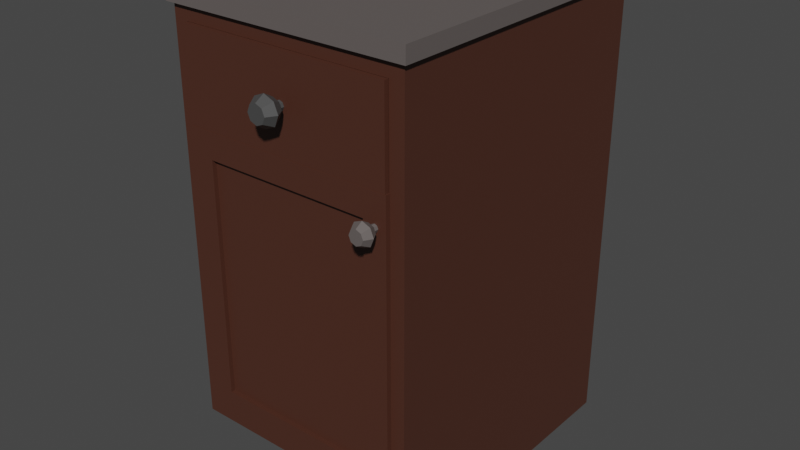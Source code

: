 # Source: SingleDoorBaseCabinetWDrawer1.blend  (saved by Blender 3.2.14; exported with 4.5.12 LTS)
import bpy
from mathutils import Matrix  # noqa: F401  (used for matrix-valued properties, if any)

bpy.ops.wm.read_factory_settings(use_empty=True)
scene = bpy.context.scene
scene.name = 'Scene'

# ---- collections
col_collection = bpy.data.collections.new('Collection'); scene.collection.children.link(col_collection)

# ---- materials (node trees are filled in below, after node groups)
mat_woodsingledoorbasecabinetwdrawer1 = bpy.data.materials.new('WoodSingleDoorbaseCabinetWDrawer1')
mat_marblesingledoorbasecabinetwdrawer1 = bpy.data.materials.new('MarbleSingleDoorbaseCabinetWDrawer1')
mat_wooddoor1singledoorbasecabinetwdrawer1 = bpy.data.materials.new('WoodDoor1SingleDoorbaseCabinetWDrawer1')
mat_metaldoor1singledoorbasecabinetwdrawer1 = bpy.data.materials.new('MetalDoor1SingleDoorbaseCabinetWDrawer1')
mat_wooddrawer1singledoorbasecabinetwdrawer1 = bpy.data.materials.new('WoodDrawer1SingleDoorbaseCabinetWDrawer1')
mat_metaldrawer1singledoorbasecabinetwdrawer1 = bpy.data.materials.new('MetalDrawer1SingleDoorbaseCabinetWDrawer1')

# ---- material node trees
mat_woodsingledoorbasecabinetwdrawer1.use_nodes = True; mat_woodsingledoorbasecabinetwdrawer1.node_tree.nodes.clear()
_N = mat_woodsingledoorbasecabinetwdrawer1.node_tree.nodes; _L = mat_woodsingledoorbasecabinetwdrawer1.node_tree.links
n0 = _N.new('ShaderNodeBsdfPrincipled'); n0.name = 'Principled BSDF'; n0.location = (10, 300)
n0.distribution = 'GGX'
n0.subsurface_method = 'RANDOM_WALK_SKIN'
n0.inputs[0].default_value = (0.07227, 0.02519, 0.01521, 1.0)
n0.inputs[3].default_value = 1.45
n0.inputs[27].default_value = (0.0, 0.0, 0.0, 1.0)
n0.inputs[28].default_value = 1.0
n1 = _N.new('ShaderNodeOutputMaterial'); n1.name = 'Material Output'; n1.location = (300, 300)
_L.new(n0.outputs[0], n1.inputs[0])
n1.is_active_output = True
mat_marblesingledoorbasecabinetwdrawer1.use_nodes = True; mat_marblesingledoorbasecabinetwdrawer1.node_tree.nodes.clear()
_N = mat_marblesingledoorbasecabinetwdrawer1.node_tree.nodes; _L = mat_marblesingledoorbasecabinetwdrawer1.node_tree.links
n0 = _N.new('ShaderNodeBsdfPrincipled'); n0.name = 'Principled BSDF'; n0.location = (10, 300)
n0.distribution = 'GGX'
n0.subsurface_method = 'RANDOM_WALK_SKIN'
n0.inputs[0].default_value = (0.1248, 0.107, 0.1022, 1.0)
n0.inputs[3].default_value = 1.45
n0.inputs[27].default_value = (0.0, 0.0, 0.0, 1.0)
n0.inputs[28].default_value = 1.0
n1 = _N.new('ShaderNodeOutputMaterial'); n1.name = 'Material Output'; n1.location = (300, 300)
_L.new(n0.outputs[0], n1.inputs[0])
n1.is_active_output = True
mat_wooddoor1singledoorbasecabinetwdrawer1.use_nodes = True; mat_wooddoor1singledoorbasecabinetwdrawer1.node_tree.nodes.clear()
_N = mat_wooddoor1singledoorbasecabinetwdrawer1.node_tree.nodes; _L = mat_wooddoor1singledoorbasecabinetwdrawer1.node_tree.links
n0 = _N.new('ShaderNodeBsdfPrincipled'); n0.name = 'Principled BSDF'; n0.location = (10, 300)
n0.distribution = 'GGX'
n0.subsurface_method = 'RANDOM_WALK_SKIN'
n0.inputs[0].default_value = (0.07227, 0.02519, 0.01521, 1.0)
n0.inputs[3].default_value = 1.45
n0.inputs[27].default_value = (0.0, 0.0, 0.0, 1.0)
n0.inputs[28].default_value = 1.0
n1 = _N.new('ShaderNodeOutputMaterial'); n1.name = 'Material Output'; n1.location = (300, 300)
_L.new(n0.outputs[0], n1.inputs[0])
n1.is_active_output = True
mat_metaldoor1singledoorbasecabinetwdrawer1.use_nodes = True; mat_metaldoor1singledoorbasecabinetwdrawer1.node_tree.nodes.clear()
_N = mat_metaldoor1singledoorbasecabinetwdrawer1.node_tree.nodes; _L = mat_metaldoor1singledoorbasecabinetwdrawer1.node_tree.links
n0 = _N.new('ShaderNodeBsdfPrincipled'); n0.name = 'Principled BSDF'; n0.location = (10, 300)
n0.distribution = 'GGX'
n0.subsurface_method = 'RANDOM_WALK_SKIN'
n0.inputs[0].default_value = (0.1248, 0.107, 0.1022, 1.0)
n0.inputs[3].default_value = 1.45
n0.inputs[27].default_value = (0.0, 0.0, 0.0, 1.0)
n0.inputs[28].default_value = 1.0
n1 = _N.new('ShaderNodeOutputMaterial'); n1.name = 'Material Output'; n1.location = (300, 300)
_L.new(n0.outputs[0], n1.inputs[0])
n1.is_active_output = True
mat_wooddrawer1singledoorbasecabinetwdrawer1.use_nodes = True; mat_wooddrawer1singledoorbasecabinetwdrawer1.node_tree.nodes.clear()
_N = mat_wooddrawer1singledoorbasecabinetwdrawer1.node_tree.nodes; _L = mat_wooddrawer1singledoorbasecabinetwdrawer1.node_tree.links
n0 = _N.new('ShaderNodeBsdfPrincipled'); n0.name = 'Principled BSDF'; n0.location = (10, 300)
n0.distribution = 'GGX'
n0.subsurface_method = 'RANDOM_WALK_SKIN'
n0.inputs[0].default_value = (0.07227, 0.02519, 0.01521, 1.0)
n0.inputs[3].default_value = 1.45
n0.inputs[27].default_value = (0.0, 0.0, 0.0, 1.0)
n0.inputs[28].default_value = 1.0
n1 = _N.new('ShaderNodeOutputMaterial'); n1.name = 'Material Output'; n1.location = (300, 300)
_L.new(n0.outputs[0], n1.inputs[0])
n1.is_active_output = True
mat_metaldrawer1singledoorbasecabinetwdrawer1.use_nodes = True; mat_metaldrawer1singledoorbasecabinetwdrawer1.node_tree.nodes.clear()
_N = mat_metaldrawer1singledoorbasecabinetwdrawer1.node_tree.nodes; _L = mat_metaldrawer1singledoorbasecabinetwdrawer1.node_tree.links
n0 = _N.new('ShaderNodeBsdfPrincipled'); n0.name = 'Principled BSDF'; n0.location = (10, 300)
n0.distribution = 'GGX'
n0.subsurface_method = 'RANDOM_WALK_SKIN'
n0.inputs[0].default_value = (0.06301, 0.06301, 0.06301, 1.0)
n0.inputs[3].default_value = 1.45
n0.inputs[27].default_value = (0.0, 0.0, 0.0, 1.0)
n0.inputs[28].default_value = 1.0
n1 = _N.new('ShaderNodeOutputMaterial'); n1.name = 'Material Output'; n1.location = (300, 300)
_L.new(n0.outputs[0], n1.inputs[0])
n1.is_active_output = True

# ---- world
world_world = bpy.data.worlds.new('World'); scene.world = world_world
world_world.use_nodes = True; world_world.node_tree.nodes.clear()
_N = world_world.node_tree.nodes; _L = world_world.node_tree.links
n0 = _N.new('ShaderNodeOutputWorld'); n0.name = 'World Output'; n0.location = (300, 300)
n1 = _N.new('ShaderNodeBackground'); n1.name = 'Background'; n1.location = (10, 300)
n1.inputs[0].default_value = (0.05088, 0.05088, 0.05088, 1.0)
_L.new(n1.outputs[0], n0.inputs[0])
n0.is_active_output = True
world_world.color = (0.05088, 0.05088, 0.05088)
world_world.use_sun_shadow = False
world_world.sun_shadow_jitter_overblur = 0.0

# ---- meshes
me_cube_002 = bpy.data.meshes.new('Cube.002')
me_cube_002.from_pydata([(-0.2063, -0.2926, 0.4189), (-0.2341, 0.2926, 0.4467), (0.2063, -0.2926, 0.4189), (0.2341, 0.2926, 0.4467), (-0.2341, -0.2926, 0.4467), (0.2341, -0.2926, 0.4467), (-0.2063, 0.2783, 0.4189), (0.2063, 0.2783, 0.4189), (-0.2063, -0.2926, -0.3091), (-0.2341, 0.2926, -0.3369), (0.2063, -0.2926, -0.3091), (0.2341, 0.2926, -0.3369), (-0.2341, -0.2926, -0.3369), (0.2341, -0.2926, -0.3369), (-0.2063, 0.2783, -0.3091), (0.2063, 0.2783, -0.3091), (-0.2341, -0.1756, 0.4467), (0.2341, -0.1756, 0.4467), (-0.2341, -0.1756, -0.3369), (0.2341, -0.1756, -0.3369), (0.2341, 0.2926, -0.4318), (-0.2341, 0.2926, -0.4318), (0.2341, -0.1756, -0.4318), (-0.2341, -0.1756, -0.4318), (-0.2431, -0.1801, 0.4467), (-0.2431, 0.3063, 0.4467), (0.2431, 0.3063, 0.4467), (0.2431, -0.1801, 0.4467), (0.2431, -0.3017, 0.4467), (-0.2431, -0.3017, 0.4467), (-0.2431, -0.1801, 0.4764), (-0.2431, 0.3063, 0.4764), (0.2431, 0.3063, 0.4764), (0.2431, -0.1801, 0.4764), (0.2431, -0.3017, 0.4764), (-0.2431, -0.3017, 0.4764), (-0.2223, -0.2914, 0.2372), (-0.2223, -0.2914, 0.2441), (-0.2223, 0.285, 0.2372), (-0.2223, 0.285, 0.2441), (0.2223, -0.2914, 0.2372), (0.2223, -0.2914, 0.2441), (0.2223, 0.285, 0.2372), (0.2223, 0.285, 0.2441), (-0.2341, 0.2926, 0.2589), (0.2341, 0.2926, 0.2589), (0.2063, 0.2783, 0.2444), (0.2063, -0.2926, 0.2444), (-0.2063, 0.2783, 0.2444), (-0.2341, -0.2926, 0.2589), (0.2341, -0.2926, 0.2589), (-0.2063, -0.2926, 0.2444), (-0.2341, -0.1756, 0.2589), (0.2341, -0.1756, 0.2589)], [], [(45, 11, 9, 44), (53, 19, 11, 45), (49, 12, 8, 51), (47, 46, 15, 10), (51, 8, 14, 48), (17, 3, 26, 27), (47, 10, 13, 50), (46, 48, 14, 15), (0, 2, 5, 4), (2, 0, 6, 7), (8, 10, 15, 14), (18, 19, 13, 12), (10, 8, 12, 13), (52, 18, 12, 49), (44, 9, 18, 52), (9, 11, 20, 21), (1, 16, 24, 25), (50, 13, 19, 53), (21, 20, 22, 23), (19, 18, 23, 22), (11, 19, 22, 20), (18, 9, 21, 23), (27, 26, 32, 33), (25, 24, 30, 31), (3, 1, 25, 26), (16, 4, 29, 24), (4, 5, 28, 29), (5, 17, 27, 28), (33, 30, 35, 34), (32, 31, 30, 33), (29, 28, 34, 35), (26, 25, 31, 32), (24, 29, 35, 30), (28, 27, 33, 34), (36, 37, 39, 38), (38, 39, 43, 42), (42, 43, 41, 40), (40, 41, 37, 36), (38, 42, 40, 36), (43, 39, 37, 41), (5, 50, 53, 17), (1, 44, 52, 16), (16, 52, 49, 4), (7, 6, 48, 46), (2, 47, 50, 5), (0, 51, 48, 6), (2, 7, 46, 47), (4, 49, 51, 0), (17, 53, 45, 3), (3, 45, 44, 1)])
me_cube_002.polygons.foreach_set('material_index', [0, 0, 0, 0, 0, 1, 0, 0, 0, 0, 0, 0, 0, 0, 0, 0, 1, 0, 0, 0, 0, 0, 1, 1, 1, 1, 1, 1, 1, 1, 1, 1, 1, 1, 0, 0, 0, 0, 0, 0, 0, 0, 0, 0, 0, 0, 0, 0, 0, 0])
_uv = me_cube_002.uv_layers.new(name='UVMap')
_uv.uv.foreach_set('vector', [0.5651, 0.5, 0.375, 0.5, 0.375, 0.25, 0.5651, 0.25, 0.5651, 0.7, 0.375, 0.7, 0.375, 0.5, 0.5651, 0.5, 0.5651, 1.0, 0.375, 1.0, 0.3828, 0.9852, 0.561, 0.9852, 0.561, 0.7648, 0.561, 0.7648, 0.3828, 0.7648, 0.3828, 0.7648, 0.561, 0.9852, 0.3828, 0.9852, 0.3828, 0.9852, 0.561, 0.9852, 0.625, 0.7, 0.625, 0.5, 0.625, 0.5, 0.625, 0.7, 0.561, 0.7648, 0.3828, 0.7648, 0.375, 0.75, 0.5651, 0.75, 0.561, 0.7648, 0.561, 0.9852, 0.3828, 0.9852, 0.3828, 0.7648, 0.6172, 0.9852, 0.6172, 0.7648, 0.625, 0.75, 0.625, 1.0, 0.6172, 0.7648, 0.6172, 0.9852, 0.6172, 0.9852, 0.6172, 0.7648, 0.3828, 0.9852, 0.3828, 0.7648, 0.3828, 0.7648, 0.3828, 0.9852, 0.125, 0.7, 0.375, 0.7, 0.375, 0.75, 0.125, 0.75, 0.3828, 0.7648, 0.3828, 0.9852, 0.375, 1.0, 0.375, 0.75, 0.5651, 0.05, 0.375, 0.05, 0.375, 0.0, 0.5651, 0.0, 0.5651, 0.25, 0.375, 0.25, 0.375, 0.05, 0.5651, 0.05, 0.375, 0.25, 0.375, 0.5, 0.375, 0.5, 0.375, 0.25, 0.625, 0.25, 0.625, 0.05, 0.625, 0.05, 0.625, 0.25, 0.5651, 0.75, 0.375, 0.75, 0.375, 0.7, 0.5651, 0.7, 0.125, 0.5, 0.375, 0.5, 0.375, 0.7, 0.125, 0.7, 0.375, 0.7, 0.125, 0.7, 0.125, 0.7, 0.375, 0.7, 0.375, 0.5, 0.375, 0.7, 0.375, 0.7, 0.375, 0.5, 0.375, 0.05, 0.375, 0.25, 0.375, 0.25, 0.375, 0.05, 0.625, 0.7, 0.625, 0.5, 0.625, 0.5, 0.625, 0.7, 0.625, 0.25, 0.625, 0.05, 0.625, 0.05, 0.625, 0.25, 0.625, 0.5, 0.625, 0.25, 0.625, 0.25, 0.625, 0.5, 0.625, 0.05, 0.625, 0.0, 0.625, 0.0, 0.625, 0.05, 0.625, 1.0, 0.625, 0.75, 0.625, 0.75, 0.625, 1.0, 0.625, 0.75, 0.625, 0.7, 0.625, 0.7, 0.625, 0.75, 0.625, 0.7, 0.875, 0.7, 0.875, 0.75, 0.625, 0.75, 0.625, 0.5, 0.875, 0.5, 0.875, 0.7, 0.625, 0.7, 0.625, 1.0, 0.625, 0.75, 0.625, 0.75, 0.625, 1.0, 0.625, 0.5, 0.625, 0.25, 0.625, 0.25, 0.625, 0.5, 0.625, 0.05, 0.625, 0.0, 0.625, 0.0, 0.625, 0.05, 0.625, 0.75, 0.625, 0.7, 0.625, 0.7, 0.625, 0.75, 0.375, 0.0, 0.625, 0.0, 0.625, 0.25, 0.375, 0.25, 0.375, 0.25, 0.625, 0.25, 0.625, 0.5, 0.375, 0.5, 0.375, 0.5, 0.625, 0.5, 0.625, 0.75, 0.375, 0.75, 0.375, 0.75, 0.625, 0.75, 0.625, 1.0, 0.375, 1.0, 0.125, 0.5, 0.375, 0.5, 0.375, 0.75, 0.125, 0.75, 0.625, 0.5, 0.875, 0.5, 0.875, 0.75, 0.625, 0.75, 0.625, 0.75, 0.5651, 0.75, 0.5651, 0.7, 0.625, 0.7, 0.625, 0.25, 0.5651, 0.25, 0.5651, 0.05, 0.625, 0.05, 0.625, 0.05, 0.5651, 0.05, 0.5651, 0.0, 0.625, 0.0, 0.6172, 0.7648, 0.6172, 0.9852, 0.561, 0.9852, 0.561, 0.7648, 0.6172, 0.7648, 0.561, 0.7648, 0.5651, 0.75, 0.625, 0.75, 0.6172, 0.9852, 0.561, 0.9852, 0.561, 0.9852, 0.6172, 0.9852, 0.6172, 0.7648, 0.6172, 0.7648, 0.561, 0.7648, 0.561, 0.7648, 0.625, 1.0, 0.5651, 1.0, 0.561, 0.9852, 0.6172, 0.9852, 0.625, 0.7, 0.5651, 0.7, 0.5651, 0.5, 0.625, 0.5, 0.625, 0.5, 0.5651, 0.5, 0.5651, 0.25, 0.625, 0.25])
me_cube_002.materials.append(mat_woodsingledoorbasecabinetwdrawer1)
me_cube_002.materials.append(mat_marblesingledoorbasecabinetwdrawer1)
me_cube_002.update()
me_cube_005 = bpy.data.meshes.new('Cube.005')
me_cube_005.from_pydata([(0.0, 0.006788, -0.279), (0.0, 0.006788, 0.279), (0.4152, 0.006788, -0.279), (0.4152, 0.006788, 0.279), (0.04419, -0.006788, -0.2291), (0.04419, -0.006788, 0.2291), (0.371, -0.006788, 0.2291), (0.371, -0.006788, -0.2291), (0.0, -0.006788, -0.279), (0.0, -0.006788, 0.279), (0.4152, -0.006788, 0.279), (0.4152, -0.006788, -0.279), (0.04419, 0.001768, -0.2291), (0.04419, 0.001768, 0.2291), (0.371, 0.001768, 0.2291), (0.371, 0.001768, -0.2291), (0.3931, -0.01954, 0.2279), (0.3931, -0.04733, 0.2344), (0.3983, -0.01954, 0.2257), (0.4029, -0.04733, 0.2303), (0.4005, -0.01954, 0.2205), (0.407, -0.04733, 0.2205), (0.3983, -0.01954, 0.2153), (0.4029, -0.04733, 0.2107), (0.3931, -0.01954, 0.2132), (0.3931, -0.04733, 0.2066), (0.3879, -0.01954, 0.2153), (0.3833, -0.04733, 0.2107), (0.3857, -0.01954, 0.2205), (0.3792, -0.04733, 0.2205), (0.3879, -0.01954, 0.2257), (0.3833, -0.04733, 0.2303), (0.3931, -0.03343, 0.2425), (0.4087, -0.03343, 0.2361), (0.4151, -0.03343, 0.2205), (0.4087, -0.03343, 0.205), (0.3931, -0.03343, 0.1985), (0.3776, -0.03343, 0.205), (0.3711, -0.03343, 0.2205), (0.3776, -0.03343, 0.2361), (0.3931, -0.01954, 0.2344), (0.4029, -0.01954, 0.2303), (0.407, -0.01954, 0.2205), (0.4029, -0.01954, 0.2107), (0.3931, -0.01954, 0.2066), (0.3833, -0.01954, 0.2107), (0.3792, -0.01954, 0.2205), (0.3833, -0.01954, 0.2303), (0.3931, -0.004473, 0.2279), (0.3983, -0.004473, 0.2257), (0.4005, -0.004473, 0.2205), (0.3983, -0.004473, 0.2153), (0.3931, -0.004473, 0.2132), (0.3879, -0.004473, 0.2153), (0.3857, -0.004473, 0.2205), (0.3879, -0.004473, 0.2257)], [], [(1, 3, 2, 0), (6, 5, 13, 14), (3, 10, 11, 2), (2, 11, 8, 0), (0, 8, 9, 1), (1, 9, 10, 3), (4, 5, 9, 8), (6, 7, 11, 10), (7, 4, 8, 11), (5, 6, 10, 9), (13, 12, 15, 14), (7, 6, 14, 15), (4, 7, 15, 12), (5, 4, 12, 13), (32, 17, 19, 33), (33, 19, 21, 34), (34, 21, 23, 35), (35, 23, 25, 36), (36, 25, 27, 37), (37, 27, 29, 38), (19, 17, 31, 29, 27, 25, 23, 21), (38, 29, 31, 39), (39, 31, 17, 32), (28, 30, 55, 54), (47, 39, 32, 40), (46, 38, 39, 47), (45, 37, 38, 46), (44, 36, 37, 45), (43, 35, 36, 44), (42, 34, 35, 43), (41, 33, 34, 42), (40, 32, 33, 41), (18, 16, 40, 41), (20, 18, 41, 42), (22, 20, 42, 43), (24, 22, 43, 44), (26, 24, 44, 45), (28, 26, 45, 46), (30, 28, 46, 47), (16, 30, 47, 40), (48, 49, 50, 51, 52, 53, 54, 55), (24, 26, 53, 52), (20, 22, 51, 50), (16, 18, 49, 48), (30, 16, 48, 55), (26, 28, 54, 53), (22, 24, 52, 51), (18, 20, 50, 49)])
me_cube_005.polygons.foreach_set('material_index', [0, 0, 0, 0, 0, 0, 0, 0, 0, 0, 0, 0, 0, 0, 1, 1, 1, 1, 1, 1, 1, 1, 1, 1, 1, 1, 1, 1, 1, 1, 1, 1, 1, 1, 1, 1, 1, 1, 1, 1, 1, 1, 1, 1, 1, 1, 1, 1])
_uv = me_cube_005.uv_layers.new(name='UVMap')
_uv.uv.foreach_set('vector', [0.0, 0.0, 0.0, 0.0, 0.0, 0.0, 0.0, 0.0, 0.0, 0.0, 0.0, 0.0, 0.0, 0.0, 0.0, 0.0, 0.0, 0.0, 0.0, 0.0, 0.0, 0.0, 0.0, 0.0, 0.0, 0.0, 0.0, 0.0, 0.0, 0.0, 0.0, 0.0, 0.0, 0.0, 0.0, 0.0, 0.0, 0.0, 0.0, 0.0, 0.0, 0.0, 0.0, 0.0, 0.0, 0.0, 0.0, 0.0, 0.0, 0.0, 0.0, 0.0, 0.0, 0.0, 0.0, 0.0, 0.0, 0.0, 0.0, 0.0, 0.0, 0.0, 0.0, 0.0, 0.0, 0.0, 0.0, 0.0, 0.0, 0.0, 0.0, 0.0, 0.0, 0.0, 0.0, 0.0, 0.0, 0.0, 0.0, 0.0, 0.0, 0.0, 0.0, 0.0, 0.0, 0.0, 0.0, 0.0, 0.0, 0.0, 0.0, 0.0, 0.0, 0.0, 0.0, 0.0, 0.0, 0.0, 0.0, 0.0, 0.0, 0.0, 0.0, 0.0, 0.0, 0.0, 0.0, 0.0, 0.0, 0.0, 0.0, 0.0, 1.0, 0.75, 1.0, 1.0, 0.875, 1.0, 0.875, 0.75, 0.875, 0.75, 0.875, 1.0, 0.75, 1.0, 0.75, 0.75, 0.75, 0.75, 0.75, 1.0, 0.625, 1.0, 0.625, 0.75, 0.625, 0.75, 0.625, 1.0, 0.5, 1.0, 0.5, 0.75, 0.5, 0.75, 0.5, 1.0, 0.375, 1.0, 0.375, 0.75, 0.375, 0.75, 0.375, 1.0, 0.25, 1.0, 0.25, 0.75, 0.4197, 0.4197, 0.25, 0.49, 0.08029, 0.4197, 0.01, 0.25, 0.08029, 0.08029, 0.25, 0.01, 0.4197, 0.08029, 0.49, 0.25, 0.25, 0.75, 0.25, 1.0, 0.125, 1.0, 0.125, 0.75, 0.125, 0.75, 0.125, 1.0, 0.0, 1.0, 0.0, 0.75, 0.6228, 0.25, 0.6601, 0.3399, 0.6601, 0.3399, 0.6228, 0.25, 0.125, 0.5, 0.125, 0.75, 0.0, 0.75, 0.0, 0.5, 0.25, 0.5, 0.25, 0.75, 0.125, 0.75, 0.125, 0.5, 0.375, 0.5, 0.375, 0.75, 0.25, 0.75, 0.25, 0.5, 0.5, 0.5, 0.5, 0.75, 0.375, 0.75, 0.375, 0.5, 0.625, 0.5, 0.625, 0.75, 0.5, 0.75, 0.5, 0.5, 0.75, 0.5, 0.75, 0.75, 0.625, 0.75, 0.625, 0.5, 0.875, 0.5, 0.875, 0.75, 0.75, 0.75, 0.75, 0.5, 1.0, 0.5, 1.0, 0.75, 0.875, 0.75, 0.875, 0.5, 0.8399, 0.3399, 0.75, 0.3772, 0.75, 0.49, 0.9197, 0.4197, 0.8772, 0.25, 0.8399, 0.3399, 0.9197, 0.4197, 0.99, 0.25, 0.8399, 0.1601, 0.8772, 0.25, 0.99, 0.25, 0.9197, 0.08029, 0.75, 0.1228, 0.8399, 0.1601, 0.9197, 0.08029, 0.75, 0.01, 0.6601, 0.1601, 0.75, 0.1228, 0.75, 0.01, 0.5803, 0.08029, 0.6228, 0.25, 0.6601, 0.1601, 0.5803, 0.08029, 0.51, 0.25, 0.6601, 0.3399, 0.6228, 0.25, 0.51, 0.25, 0.5803, 0.4197, 0.75, 0.3772, 0.6601, 0.3399, 0.5803, 0.4197, 0.75, 0.49, 0.75, 0.3772, 0.8399, 0.3399, 0.8772, 0.25, 0.8399, 0.1601, 0.75, 0.1228, 0.6601, 0.1601, 0.6228, 0.25, 0.6601, 0.3399, 0.75, 0.1228, 0.6601, 0.1601, 0.6601, 0.1601, 0.75, 0.1228, 0.8772, 0.25, 0.8399, 0.1601, 0.8399, 0.1601, 0.8772, 0.25, 0.75, 0.3772, 0.8399, 0.3399, 0.8399, 0.3399, 0.75, 0.3772, 0.6601, 0.3399, 0.75, 0.3772, 0.75, 0.3772, 0.6601, 0.3399, 0.6601, 0.1601, 0.6228, 0.25, 0.6228, 0.25, 0.6601, 0.1601, 0.8399, 0.1601, 0.75, 0.1228, 0.75, 0.1228, 0.8399, 0.1601, 0.8399, 0.3399, 0.8772, 0.25, 0.8772, 0.25, 0.8399, 0.3399])
me_cube_005.materials.append(mat_wooddoor1singledoorbasecabinetwdrawer1)
me_cube_005.materials.append(mat_metaldoor1singledoorbasecabinetwdrawer1)
me_cube_005.update()
me_cube_001 = bpy.data.meshes.new('Cube.001')
me_cube_001.from_pydata([(-0.1926, 0.4943, 0.08598), (-0.2053, 0.507, -0.08771), (0.1926, 0.4943, 0.08598), (0.2053, -0.06845, -0.08771), (0.1926, -0.0538, 0.08598), (-0.2053, -0.06845, -0.08771), (-0.1926, -0.0538, 0.08598), (0.2053, 0.507, -0.08771), (-0.2053, -0.06845, 0.08598), (-0.2053, 0.507, 0.08598), (0.2053, -0.06845, 0.08598), (0.2053, 0.507, 0.08598), (-0.1926, -0.0538, -0.07561), (-0.1926, 0.4943, -0.07561), (0.1926, -0.0538, -0.07561), (0.1926, 0.4943, -0.07561), (1.876e-08, -0.08106, 0.008606), (1.876e-08, -0.1168, 0.017), (0.006696, -0.08106, 0.005832), (0.01263, -0.1168, 0.01177), (0.00947, -0.08106, -0.000864), (0.01787, -0.1168, -0.000864), (0.006696, -0.08106, -0.00756), (0.01263, -0.1168, -0.0135), (1.876e-08, -0.08106, -0.01033), (1.876e-08, -0.1168, -0.01873), (-0.006696, -0.08106, -0.00756), (-0.01263, -0.1168, -0.0135), (-0.00947, -0.08106, -0.000864), (-0.01787, -0.1168, -0.000864), (-0.006696, -0.08106, 0.005832), (-0.01263, -0.1168, 0.01177), (1.876e-08, -0.09893, 0.02742), (0.02, -0.09893, 0.01914), (0.02829, -0.09893, -0.000864), (0.02, -0.09893, -0.02087), (1.876e-08, -0.09893, -0.02915), (-0.02, -0.09893, -0.02087), (-0.02829, -0.09893, -0.000864), (-0.02, -0.09893, 0.01914), (1.876e-08, -0.08106, 0.017), (0.01263, -0.08106, 0.01177), (0.01787, -0.08106, -0.000864), (0.01263, -0.08106, -0.0135), (1.876e-08, -0.08106, -0.01873), (-0.01263, -0.08106, -0.0135), (-0.01787, -0.08106, -0.000864), (-0.01263, -0.08106, 0.01177), (1.876e-08, -0.06169, 0.008606), (0.006696, -0.06169, 0.005832), (0.00947, -0.06169, -0.000864), (0.006696, -0.06169, -0.00756), (1.876e-08, -0.06169, -0.01033), (-0.006696, -0.06169, -0.00756), (-0.00947, -0.06169, -0.000864), (-0.006696, -0.06169, 0.005832)], [], [(4, 2, 15, 14), (3, 7, 11, 10), (10, 8, 5, 3), (11, 7, 1, 9), (8, 9, 1, 5), (5, 1, 7, 3), (6, 0, 9, 8), (4, 6, 8, 10), (2, 4, 10, 11), (0, 2, 11, 9), (14, 15, 13, 12), (0, 6, 12, 13), (2, 0, 13, 15), (6, 4, 14, 12), (32, 17, 19, 33), (33, 19, 21, 34), (34, 21, 23, 35), (35, 23, 25, 36), (36, 25, 27, 37), (37, 27, 29, 38), (19, 17, 31, 29, 27, 25, 23, 21), (38, 29, 31, 39), (39, 31, 17, 32), (28, 30, 55, 54), (47, 39, 32, 40), (46, 38, 39, 47), (45, 37, 38, 46), (44, 36, 37, 45), (43, 35, 36, 44), (42, 34, 35, 43), (41, 33, 34, 42), (40, 32, 33, 41), (18, 16, 40, 41), (20, 18, 41, 42), (22, 20, 42, 43), (24, 22, 43, 44), (26, 24, 44, 45), (28, 26, 45, 46), (30, 28, 46, 47), (16, 30, 47, 40), (48, 49, 50, 51, 52, 53, 54, 55), (24, 26, 53, 52), (20, 22, 51, 50), (16, 18, 49, 48), (30, 16, 48, 55), (26, 28, 54, 53), (22, 24, 52, 51), (18, 20, 50, 49)])
me_cube_001.polygons.foreach_set('material_index', [0, 0, 0, 0, 0, 0, 0, 0, 0, 0, 0, 0, 0, 0, 1, 1, 1, 1, 1, 1, 1, 1, 1, 1, 1, 1, 1, 1, 1, 1, 1, 1, 1, 1, 1, 1, 1, 1, 1, 1, 1, 1, 1, 1, 1, 1, 1, 1])
_uv = me_cube_001.uv_layers.new(name='UVMap')
_uv.uv.foreach_set('vector', [0.6172, 0.7717, 0.6172, 0.7717, 0.6172, 0.7717, 0.6172, 0.7717, 0.561, 0.7648, 0.561, 0.7648, 0.6172, 0.7648, 0.6172, 0.7648, 0.6172, 0.7648, 0.6172, 0.9852, 0.561, 0.9852, 0.561, 0.7648, 0.6172, 0.7648, 0.561, 0.7648, 0.561, 0.9852, 0.6172, 0.9852, 0.6172, 0.9852, 0.6172, 0.9852, 0.561, 0.9852, 0.561, 0.9852, 0.561, 0.9852, 0.561, 0.9852, 0.561, 0.7648, 0.561, 0.7648, 0.6172, 0.9783, 0.6172, 0.9783, 0.6172, 0.9852, 0.6172, 0.9852, 0.6172, 0.7717, 0.6172, 0.9783, 0.6172, 0.9852, 0.6172, 0.7648, 0.6172, 0.7717, 0.6172, 0.7717, 0.6172, 0.7648, 0.6172, 0.7648, 0.6172, 0.9783, 0.6172, 0.7717, 0.6172, 0.7648, 0.6172, 0.9852, 0.6172, 0.7717, 0.6172, 0.7717, 0.6172, 0.9783, 0.6172, 0.9783, 0.6172, 0.9783, 0.6172, 0.9783, 0.6172, 0.9783, 0.6172, 0.9783, 0.6172, 0.7717, 0.6172, 0.9783, 0.6172, 0.9783, 0.6172, 0.7717, 0.6172, 0.9783, 0.6172, 0.7717, 0.6172, 0.7717, 0.6172, 0.9783, 1.0, 0.75, 1.0, 1.0, 0.875, 1.0, 0.875, 0.75, 0.875, 0.75, 0.875, 1.0, 0.75, 1.0, 0.75, 0.75, 0.75, 0.75, 0.75, 1.0, 0.625, 1.0, 0.625, 0.75, 0.625, 0.75, 0.625, 1.0, 0.5, 1.0, 0.5, 0.75, 0.5, 0.75, 0.5, 1.0, 0.375, 1.0, 0.375, 0.75, 0.375, 0.75, 0.375, 1.0, 0.25, 1.0, 0.25, 0.75, 0.4197, 0.4197, 0.25, 0.49, 0.08029, 0.4197, 0.01, 0.25, 0.08029, 0.08029, 0.25, 0.01, 0.4197, 0.08029, 0.49, 0.25, 0.25, 0.75, 0.25, 1.0, 0.125, 1.0, 0.125, 0.75, 0.125, 0.75, 0.125, 1.0, 0.0, 1.0, 0.0, 0.75, 0.6228, 0.25, 0.6601, 0.3399, 0.6601, 0.3399, 0.6228, 0.25, 0.125, 0.5, 0.125, 0.75, 0.0, 0.75, 0.0, 0.5, 0.25, 0.5, 0.25, 0.75, 0.125, 0.75, 0.125, 0.5, 0.375, 0.5, 0.375, 0.75, 0.25, 0.75, 0.25, 0.5, 0.5, 0.5, 0.5, 0.75, 0.375, 0.75, 0.375, 0.5, 0.625, 0.5, 0.625, 0.75, 0.5, 0.75, 0.5, 0.5, 0.75, 0.5, 0.75, 0.75, 0.625, 0.75, 0.625, 0.5, 0.875, 0.5, 0.875, 0.75, 0.75, 0.75, 0.75, 0.5, 1.0, 0.5, 1.0, 0.75, 0.875, 0.75, 0.875, 0.5, 0.8399, 0.3399, 0.75, 0.3772, 0.75, 0.49, 0.9197, 0.4197, 0.8772, 0.25, 0.8399, 0.3399, 0.9197, 0.4197, 0.99, 0.25, 0.8399, 0.1601, 0.8772, 0.25, 0.99, 0.25, 0.9197, 0.08029, 0.75, 0.1228, 0.8399, 0.1601, 0.9197, 0.08029, 0.75, 0.01, 0.6601, 0.1601, 0.75, 0.1228, 0.75, 0.01, 0.5803, 0.08029, 0.6228, 0.25, 0.6601, 0.1601, 0.5803, 0.08029, 0.51, 0.25, 0.6601, 0.3399, 0.6228, 0.25, 0.51, 0.25, 0.5803, 0.4197, 0.75, 0.3772, 0.6601, 0.3399, 0.5803, 0.4197, 0.75, 0.49, 0.75, 0.3772, 0.8399, 0.3399, 0.8772, 0.25, 0.8399, 0.1601, 0.75, 0.1228, 0.6601, 0.1601, 0.6228, 0.25, 0.6601, 0.3399, 0.75, 0.1228, 0.6601, 0.1601, 0.6601, 0.1601, 0.75, 0.1228, 0.8772, 0.25, 0.8399, 0.1601, 0.8399, 0.1601, 0.8772, 0.25, 0.75, 0.3772, 0.8399, 0.3399, 0.8399, 0.3399, 0.75, 0.3772, 0.6601, 0.3399, 0.75, 0.3772, 0.75, 0.3772, 0.6601, 0.3399, 0.6601, 0.1601, 0.6228, 0.25, 0.6228, 0.25, 0.6601, 0.1601, 0.8399, 0.1601, 0.75, 0.1228, 0.75, 0.1228, 0.8399, 0.1601, 0.8399, 0.3399, 0.8772, 0.25, 0.8772, 0.25, 0.8399, 0.3399])
me_cube_001.materials.append(mat_wooddrawer1singledoorbasecabinetwdrawer1)
me_cube_001.materials.append(mat_metaldrawer1singledoorbasecabinetwdrawer1)
me_cube_001.update()

# ---- objects
ob_singledoorbasecabinetwdrawer1 = bpy.data.objects.new('SingleDoorbaseCabinetWDrawer1', me_cube_002)
ob_door1singledoorbasecabinetwdrawer1 = bpy.data.objects.new('Door1SingleDoorbaseCabinetWDrawer1', me_cube_005)
ob_drawer1singledoorbasecabinetwdrawer1 = bpy.data.objects.new('Drawer1SingleDoorbaseCabinetWDrawer1', me_cube_001)

# ---- transforms, parenting, visibility, modifiers, constraints
ob_singledoorbasecabinetwdrawer1.location = (-3.725e-09, -3.725e-09, 0.0)
ob_door1singledoorbasecabinetwdrawer1.location = (-0.2076, -0.2953, -0.03189)
ob_drawer1singledoorbasecabinetwdrawer1.location = (1.956e-08, -0.2327, 0.3325)

# ---- collection membership
col_collection.objects.link(ob_singledoorbasecabinetwdrawer1)
col_collection.objects.link(ob_door1singledoorbasecabinetwdrawer1)
col_collection.objects.link(ob_drawer1singledoorbasecabinetwdrawer1)

# ---- scene / render settings (as saved in the file)
scene.frame_start = 1; scene.frame_end = 250; scene.frame_set(1)
scene.render.engine = 'CYCLES'
scene.cycles.sampling_pattern = 'TABULATED_SOBOL'
scene.cycles.use_light_tree = False
scene.view_settings.view_transform = 'Filmic'
bpy.context.view_layer.update()

# ---- added for rendering (the .blend has no active camera and no usable light): camera, sun
cam_auto = bpy.data.cameras.new('AutoCamera')
cam_auto.lens = 50.0
cam_auto.sensor_width = 36.0
cam_auto.clip_end = 1000.0
ob_auto_camera = bpy.data.objects.new('AutoCamera', cam_auto)
scene.collection.objects.link(ob_auto_camera)
ob_auto_camera.location = (1.12984, -1.37744, 0.926165)
ob_auto_camera.rotation_euler = (1.09748, -7.21219e-08, 0.694738)
scene.camera = ob_auto_camera
light_auto_sun = bpy.data.lights.new('AutoSun', 'SUN')
light_auto_sun.energy = 3.0
light_auto_sun.angle = 0.0523599
ob_auto_sun = bpy.data.objects.new('AutoSun', light_auto_sun)
scene.collection.objects.link(ob_auto_sun)
ob_auto_sun.rotation_euler = (0.872665, 0.174533, 0.523599)
bpy.context.view_layer.update()
